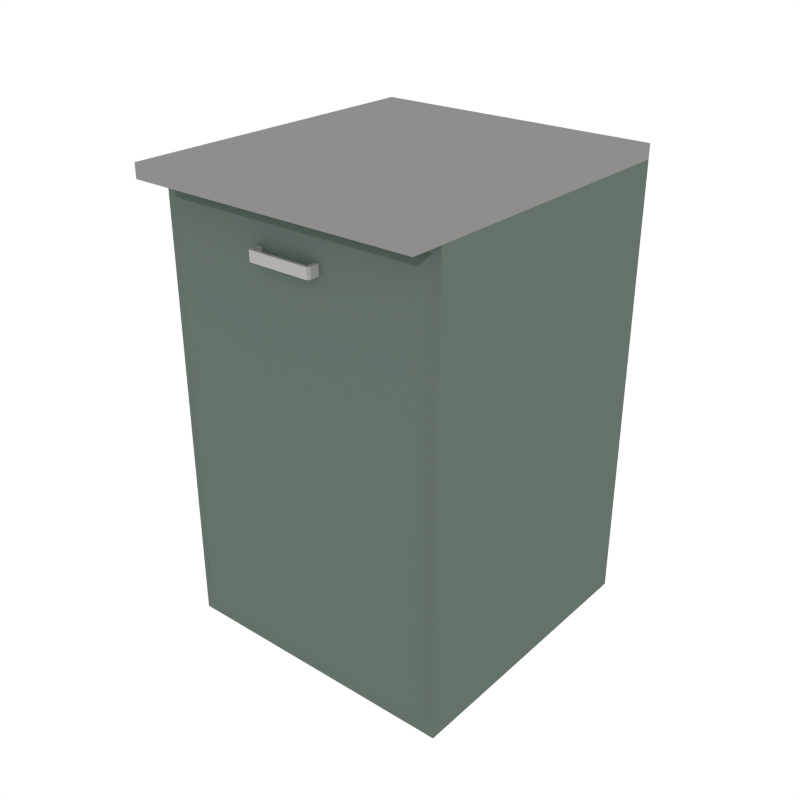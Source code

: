 # Source: Kitchen_1Drawers.blend  (saved by Blender 2.79.0; exported with 4.5.12 LTS)
import bpy
from mathutils import Matrix  # noqa: F401  (used for matrix-valued properties, if any)

bpy.ops.wm.read_factory_settings(use_empty=True)
scene = bpy.context.scene
scene.name = 'Scene'

# ---- collections
col_collection_1 = bpy.data.collections.new('Collection 1'); scene.collection.children.link(col_collection_1)

# ---- materials (node trees are filled in below, after node groups)
mat_kitchen = bpy.data.materials.new('Kitchen')
mat_kitchen.alpha_threshold = 0.0
mat_kitchen.diffuse_color = (0.1297, 0.1679, 0.1446, 1.0)
mat_kitchen.roughness = 0.5
mat_white = bpy.data.materials.new('White')
mat_white.alpha_threshold = 0.0
mat_white.diffuse_color = (0.448, 0.4433, 0.4294, 1.0)
mat_white.roughness = 0.5
mat_kitchentop = bpy.data.materials.new('KitchenTop')
mat_kitchentop.alpha_threshold = 0.0
mat_kitchentop.diffuse_color = (0.2738, 0.271, 0.2627, 1.0)
mat_kitchentop.roughness = 0.5

# ---- material node trees

# ---- world
world_world = bpy.data.worlds.new('World'); scene.world = world_world
world_world.color = (1.0, 1.0, 1.0)
world_world.use_sun_shadow = False
world_world.sun_shadow_jitter_overblur = 0.0
world_world.cycles.sampling_method = 'NONE'
world_world.cycles.sample_map_resolution = 256

# ---- meshes
me_cube_077 = bpy.data.meshes.new('Cube.077')
me_cube_077.from_pydata([(-0.5054, -0.5054, 0.006807), (-0.5054, 0.5054, 0.006807), (0.5054, -0.5054, 0.006807), (0.5054, 0.5054, 0.006807), (-0.5054, -0.5054, 1.571), (-0.5054, 0.5054, 1.571), (0.5054, 0.5054, 1.571), (0.5054, -0.5054, 1.571), (0.4801, -0.5054, 0.03539), (-0.4801, -0.5054, 0.03539), (0.4801, -0.5054, 1.545), (-0.4801, -0.5054, 1.545), (0.4479, -0.5259, 0.07189), (-0.4479, -0.5259, 0.07189), (0.4479, -0.5259, 1.509), (-0.4479, -0.5259, 1.509), (-0.114, -0.5126, 1.402), (-0.114, -0.5126, 1.438), (-0.09901, -0.5126, 1.438), (-0.09901, -0.5126, 1.402), (-0.114, -0.5562, 1.402), (-0.114, -0.5562, 1.438), (-0.09901, -0.5562, 1.438), (-0.09901, -0.5562, 1.402), (-0.1079, -0.5661, 1.402), (-0.1079, -0.5661, 1.438), (-0.09901, -0.5661, 1.438), (-0.09901, -0.5661, 1.402), (0.114, -0.5126, 1.402), (0.114, -0.5126, 1.438), (0.09901, -0.5126, 1.438), (0.09901, -0.5126, 1.402), (0.114, -0.5562, 1.402), (0.114, -0.5562, 1.438), (0.09901, -0.5562, 1.438), (0.09901, -0.5562, 1.402), (0.1079, -0.5661, 1.402), (0.1079, -0.5661, 1.438), (0.09901, -0.5661, 1.438), (0.09901, -0.5661, 1.402), (-0.5054, -0.5054, 1.62), (-0.5054, 0.5054, 1.62), (0.5054, 0.5054, 1.62), (0.5054, -0.5054, 1.62), (0.5054, -0.615, 1.571), (-0.5054, -0.615, 1.571), (0.5054, -0.615, 1.62), (-0.5054, -0.615, 1.62)], [], [(0, 2, 8, 9), (3, 1, 5, 6), (2, 3, 6, 7), (1, 0, 4, 5), (11, 9, 13, 15), (2, 7, 10, 8), (4, 0, 9, 11), (7, 4, 11, 10), (13, 12, 14, 15), (10, 11, 15, 14), (8, 10, 14, 12), (9, 8, 12, 13), (0, 1, 3, 2), (27, 26, 25, 24), (20, 23, 27, 24), (18, 17, 21, 22), (19, 18, 22, 23), (16, 19, 23, 20), (17, 16, 20, 21), (21, 20, 24, 25), (22, 21, 25, 26), (39, 27, 23, 35), (38, 26, 27, 39), (34, 22, 26, 38), (39, 36, 37, 38), (32, 36, 39, 35), (30, 34, 33, 29), (31, 35, 34, 30), (28, 32, 35, 31), (29, 33, 32, 28), (33, 37, 36, 32), (34, 38, 37, 33), (35, 23, 22, 34), (5, 4, 40, 41), (42, 41, 40, 43), (6, 5, 41, 42), (7, 6, 42, 43), (40, 4, 45, 47), (43, 40, 47, 46), (45, 44, 46, 47), (7, 43, 46, 44), (4, 7, 44, 45)])
me_cube_077.polygons.foreach_set('material_index', [0, 0, 0, 0, 0, 0, 0, 0, 0, 0, 0, 0, 0, 1, 1, 1, 1, 1, 1, 1, 1, 1, 1, 1, 1, 1, 1, 1, 1, 1, 1, 1, 1, 2, 2, 2, 2, 2, 2, 2, 2, 0])
me_cube_077.materials.append(mat_kitchen)
me_cube_077.materials.append(mat_white)
me_cube_077.materials.append(mat_kitchentop)
me_cube_077.use_remesh_preserve_volume = False
me_cube_077.use_remesh_preserve_attributes = False
me_cube_077.use_mirror_vertex_groups = False
me_cube_077.update()

# ---- objects
ob_kitchen_1drawers = bpy.data.objects.new('Kitchen_1Drawers', me_cube_077)

# ---- transforms, parenting, visibility, modifiers, constraints
ob_kitchen_1drawers.location = (0.0, 0.0, 0.0)
ob_kitchen_1drawers.lineart.crease_threshold = 0.0

# ---- collection membership
col_collection_1.objects.link(ob_kitchen_1drawers)

# ---- scene / render settings (as saved in the file)
scene.frame_start = 1; scene.frame_end = 250; scene.frame_set(0)
scene.render.engine = 'CYCLES'
scene.render.resolution_x = 1000
scene.render.resolution_y = 1000
scene.render.dither_intensity = 0.0
scene.cycles.samples = 200
scene.cycles.sampling_pattern = 'TABULATED_SOBOL'
scene.cycles.light_sampling_threshold = 0.0
scene.cycles.use_adaptive_sampling = False
scene.cycles.use_light_tree = False
scene.cycles.caustics_reflective = False
scene.cycles.caustics_refractive = False
scene.cycles.blur_glossy = 0.0
scene.cycles.max_bounces = 2
scene.cycles.pixel_filter_type = 'GAUSSIAN'
scene.cycles.sample_clamp_indirect = 0.0
scene.view_settings.view_transform = 'Standard'
bpy.context.view_layer.update()

# ---- added for rendering (the .blend has no active camera): camera
cam_auto = bpy.data.cameras.new('AutoCamera')
cam_auto.lens = 50.0
cam_auto.sensor_width = 36.0
cam_auto.clip_end = 1000.0
ob_auto_camera = bpy.data.objects.new('AutoCamera', cam_auto)
scene.collection.objects.link(ob_auto_camera)
ob_auto_camera.location = (2.04408, -2.5077, 2.44888)
ob_auto_camera.rotation_euler = (1.09748, -7.21219e-08, 0.694738)
scene.camera = ob_auto_camera
bpy.context.view_layer.update()
